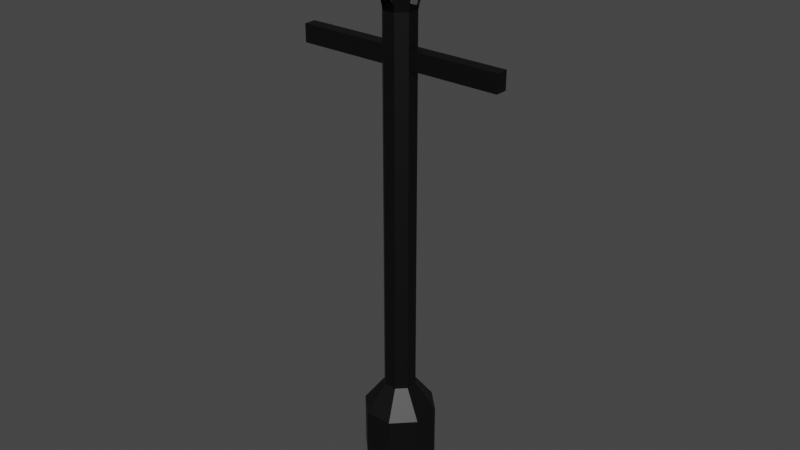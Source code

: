 # Source: Lampost.blend  (saved by Blender 3.4.6; exported with 4.5.12 LTS)
import bpy
from mathutils import Matrix  # noqa: F401  (used for matrix-valued properties, if any)

bpy.ops.wm.read_factory_settings(use_empty=True)
scene = bpy.context.scene
scene.name = 'Scene'

# ---- collections
col_collection = bpy.data.collections.new('Collection'); scene.collection.children.link(col_collection)

# ---- materials (node trees are filled in below, after node groups)
mat_black = bpy.data.materials.new('Black')
mat_black.use_transparent_shadow = False
mat_glass = bpy.data.materials.new('Glass')
mat_glass.use_raytrace_refraction = True
mat_glass.use_screen_refraction = True
mat_glass.thickness_mode = 'SLAB'

# ---- material node trees
mat_black.use_nodes = True; mat_black.node_tree.nodes.clear()
_N = mat_black.node_tree.nodes; _L = mat_black.node_tree.links
n0 = _N.new('ShaderNodeBsdfPrincipled'); n0.name = 'Principled BSDF'; n0.location = (10, 300)
n0.distribution = 'GGX'
n0.subsurface_method = 'RANDOM_WALK_SKIN'
n0.inputs[0].default_value = (0.0, 0.0, 0.0, 1.0)
n0.inputs[3].default_value = 1.45
n0.inputs[27].default_value = (0.0, 0.0, 0.0, 1.0)
n0.inputs[28].default_value = 1.0
n1 = _N.new('ShaderNodeOutputMaterial'); n1.name = 'Material Output'; n1.location = (300, 300)
_L.new(n0.outputs[0], n1.inputs[0])
n1.is_active_output = True
mat_glass.use_nodes = True; mat_glass.node_tree.nodes.clear()
_N = mat_glass.node_tree.nodes; _L = mat_glass.node_tree.links
n0 = _N.new('ShaderNodeBsdfPrincipled'); n0.name = 'Principled BSDF'; n0.location = (10, 300)
n0.distribution = 'GGX'
n0.subsurface_method = 'RANDOM_WALK_SKIN'
n0.inputs[2].default_value = 0.0
n0.inputs[3].default_value = 1.45
n0.inputs[18].default_value = 1.0
n0.inputs[27].default_value = (0.0, 0.0, 0.0, 1.0)
n0.inputs[28].default_value = 1.0
n1 = _N.new('ShaderNodeOutputMaterial'); n1.name = 'Material Output'; n1.location = (558, 222)
n2 = _N.new('ShaderNodeMixShader'); n2.name = 'Mix Shader'; n2.location = (337, 362)
n3 = _N.new('ShaderNodeBsdfTransparent'); n3.name = 'Transparent BSDF'; n3.location = (51, 414)
n4 = _N.new('ShaderNodeFresnel'); n4.name = 'Fresnel'; n4.location = (36, 600)
n4.inputs[0].default_value = 1.45
n5 = _N.new('ShaderNodeValue'); n5.name = 'Value'; n5.location = (558, 62)
n5.outputs[0].default_value = 0.0
_L.new(n0.outputs[0], n2.inputs[2])
_L.new(n2.outputs[0], n1.inputs[0])
_L.new(n3.outputs[0], n2.inputs[1])
_L.new(n4.outputs[0], n2.inputs[0])
_L.new(n5.outputs[0], n1.inputs[3])
n1.is_active_output = True

# ---- world
world_world = bpy.data.worlds.new('World'); scene.world = world_world
world_world.use_nodes = True; world_world.node_tree.nodes.clear()
_N = world_world.node_tree.nodes; _L = world_world.node_tree.links
n0 = _N.new('ShaderNodeOutputWorld'); n0.name = 'World Output'; n0.location = (300, 300)
n1 = _N.new('ShaderNodeBackground'); n1.name = 'Background'; n1.location = (10, 300)
n1.inputs[0].default_value = (0.05088, 0.05088, 0.05088, 1.0)
_L.new(n1.outputs[0], n0.inputs[0])
n0.is_active_output = True
world_world.color = (0.05088, 0.05088, 0.05088)
world_world.use_sun_shadow = False
world_world.sun_shadow_jitter_overblur = 0.0

# ---- meshes
me_cylinder = bpy.data.meshes.new('Cylinder')
me_cylinder.from_pydata([(-0.3827, 0.9239, -1.0), (-0.221, 0.5335, -0.607), (0.3827, 0.9239, -1.0), (0.221, 0.5335, -0.607), (0.9239, 0.3827, -1.0), (0.5335, 0.221, -0.607), (0.9239, -0.3827, -1.0), (0.5335, -0.221, -0.607), (0.3827, -0.9239, -1.0), (0.221, -0.5335, -0.607), (-0.3827, -0.9239, -1.0), (-0.221, -0.5335, -0.607), (-0.9239, -0.3827, -1.0), (-0.5335, -0.221, -0.607), (-0.9239, 0.3827, -1.0), (-0.5335, 0.221, -0.607), (0.3827, 0.9239, 0.161), (-0.3827, 0.9239, 0.161), (0.9239, 0.3827, 0.161), (0.9239, -0.3827, 0.161), (0.3827, -0.9239, 0.161), (-0.3827, -0.9239, 0.161), (-0.9239, -0.3827, 0.161), (-0.9239, 0.3827, 0.161), (0.3827, 0.9239, 1.606), (-0.3827, 0.9239, 1.606), (0.9239, 0.3827, 1.606), (0.9239, -0.3827, 1.606), (0.3827, -0.9239, 1.606), (-0.3827, -0.9239, 1.606), (-0.9239, -0.3827, 1.606), (-0.9239, 0.3827, 1.606), (0.1681, 0.4059, 2.353), (-0.1681, 0.4059, 2.353), (0.4059, 0.1681, 2.353), (0.4059, -0.1681, 2.353), (0.1681, -0.4059, 2.353), (-0.1681, -0.4059, 2.353), (-0.4059, -0.1681, 2.353), (-0.4059, 0.1681, 2.353), (0.1681, 0.4059, 11.3), (-0.1681, 0.4059, 11.3), (0.4059, 0.1681, 11.3), (0.4059, -0.1681, 11.3), (0.1681, -0.4059, 11.3), (-0.1681, -0.4059, 11.3), (-0.4059, -0.1681, 11.3), (-0.4059, 0.1681, 11.3), (0.1681, 0.4059, 11.79), (-0.1681, 0.4059, 11.79), (0.4059, 0.1681, 11.79), (0.4059, -0.1681, 11.79), (0.1681, -0.4059, 11.79), (-0.1681, -0.4059, 11.79), (-0.4059, -0.1681, 11.79), (-0.4059, 0.1681, 11.79), (-0.4059, 0.1681, 11.3), (-0.4059, -0.1681, 11.3), (-0.4059, 0.1681, 11.79), (-0.4059, -0.1681, 11.79), (-2.906, 0.1681, 11.3), (-2.906, -0.1681, 11.3), (-2.906, 0.1681, 11.79), (-2.906, -0.1681, 11.79), (2.906, -0.1681, 11.3), (2.906, 0.1681, 11.3), (2.906, -0.1681, 11.79), (2.906, 0.1681, 11.79), (0.1681, 0.4059, 12.68), (-0.1681, 0.4059, 12.68), (0.4059, 0.1681, 12.68), (0.4059, -0.1681, 12.68), (0.1681, -0.4059, 12.68), (-0.1681, -0.4059, 12.68), (-0.4059, -0.1681, 12.68), (-0.4059, 0.1681, 12.68), (0.3304, 0.7977, 14.47), (-0.3304, 0.7977, 14.47), (0.7977, 0.3304, 14.47), (0.7977, -0.3304, 14.47), (0.3304, -0.7977, 14.47), (-0.3304, -0.7977, 14.47), (-0.7977, -0.3304, 14.47), (-0.7977, 0.3304, 14.47), (0.08254, 0.1992, 15.15), (-0.08253, 0.1992, 15.15), (0.1993, 0.08253, 15.15), (0.1993, -0.08253, 15.15), (0.08254, -0.1992, 15.15), (-0.08253, -0.1992, 15.15), (-0.1992, -0.08253, 15.15), (-0.1992, 0.08253, 15.15)], [], [(0, 1, 3, 2), (2, 3, 5, 4), (4, 5, 7, 6), (6, 7, 9, 8), (8, 9, 11, 10), (10, 11, 13, 12), (5, 3, 16, 18), (12, 13, 15, 14), (14, 15, 1, 0), (0, 2, 4, 6, 8, 10, 12, 14), (20, 19, 27, 28), (11, 9, 20, 21), (1, 15, 23, 17), (3, 1, 17, 16), (7, 5, 18, 19), (13, 11, 21, 22), (9, 7, 19, 20), (15, 13, 22, 23), (25, 31, 39, 33), (18, 16, 24, 26), (23, 22, 30, 31), (21, 20, 28, 29), (19, 18, 26, 27), (16, 17, 25, 24), (17, 23, 31, 25), (22, 21, 29, 30), (37, 36, 44, 45), (30, 29, 37, 38), (28, 27, 35, 36), (26, 24, 32, 34), (31, 30, 38, 39), (29, 28, 36, 37), (27, 26, 34, 35), (24, 25, 33, 32), (47, 46, 57, 56), (35, 34, 42, 43), (32, 33, 41, 40), (33, 39, 47, 41), (38, 37, 45, 46), (36, 35, 43, 44), (34, 32, 40, 42), (39, 38, 46, 47), (49, 55, 75, 69), (45, 44, 52, 53), (42, 50, 67, 65), (40, 41, 49, 48), (41, 47, 55, 49), (46, 45, 53, 54), (44, 43, 51, 52), (42, 40, 48, 50), (58, 56, 60, 62), (46, 54, 59, 57), (54, 55, 58, 59), (55, 47, 56, 58), (60, 61, 63, 62), (59, 58, 62, 63), (57, 59, 63, 61), (56, 57, 61, 60), (64, 65, 67, 66), (43, 42, 65, 64), (50, 51, 66, 67), (51, 43, 64, 66), (54, 53, 73, 74), (52, 51, 71, 72), (50, 48, 68, 70), (55, 54, 74, 75), (53, 52, 72, 73), (51, 50, 70, 71), (48, 49, 69, 68), (82, 81, 89, 90), (69, 75, 83, 77), (74, 73, 81, 82), (72, 71, 79, 80), (70, 68, 76, 78), (70, 68, 69, 75, 74, 73, 72, 71), (84, 85, 91, 90, 89, 88, 87, 86), (80, 79, 87, 88), (78, 76, 84, 86), (83, 82, 90, 91), (81, 80, 88, 89), (79, 78, 86, 87), (76, 77, 85, 84), (77, 83, 91, 85), (81, 73, 72, 80), (79, 71, 70, 78), (76, 68, 69, 77), (83, 75, 74, 82)])
me_cylinder.polygons.foreach_set('material_index', [0, 0, 0, 0, 0, 0, 0, 0, 0, 0, 0, 0, 0, 0, 0, 0, 0, 0, 0, 0, 0, 0, 0, 0, 0, 0, 0, 0, 0, 0, 0, 0, 0, 0, 0, 0, 0, 0, 0, 0, 0, 0, 0, 0, 0, 0, 0, 0, 0, 0, 0, 0, 0, 0, 0, 0, 0, 0, 0, 0, 0, 0, 0, 0, 0, 0, 0, 0, 0, 0, 0, 0, 0, 0, 0, 0, 0, 0, 0, 0, 0, 0, 0, 1, 1, 1, 1])
_uv = me_cylinder.uv_layers.new(name='UVMap')
_uv.uv.foreach_set('vector', [1.0, 0.5, 1.0, 1.0, 0.875, 1.0, 0.875, 0.5, 0.875, 0.5, 0.875, 1.0, 0.75, 1.0, 0.75, 0.5, 0.75, 0.5, 0.75, 1.0, 0.625, 1.0, 0.625, 0.5, 0.625, 0.5, 0.625, 1.0, 0.5, 1.0, 0.5, 0.5, 0.5, 0.5, 0.5, 1.0, 0.375, 1.0, 0.375, 0.5, 0.375, 0.5, 0.375, 1.0, 0.25, 1.0, 0.25, 0.5, 0.75, 1.0, 0.875, 1.0, 0.875, 1.0, 0.75, 1.0, 0.25, 0.5, 0.25, 1.0, 0.125, 1.0, 0.125, 0.5, 0.125, 0.5, 0.125, 1.0, 0.0, 1.0, 0.0, 0.5, 0.75, 0.49, 0.9197, 0.4197, 0.99, 0.25, 0.9197, 0.08029, 0.75, 0.01, 0.5803, 0.08029, 0.51, 0.25, 0.5803, 0.4197, 0.5, 1.0, 0.625, 1.0, 0.625, 1.0, 0.5, 1.0, 0.375, 1.0, 0.5, 1.0, 0.5, 1.0, 0.375, 1.0, 0.0, 1.0, 0.125, 1.0, 0.125, 1.0, 0.0, 1.0, 0.875, 1.0, 1.0, 1.0, 1.0, 1.0, 0.875, 1.0, 0.625, 1.0, 0.75, 1.0, 0.75, 1.0, 0.625, 1.0, 0.25, 1.0, 0.375, 1.0, 0.375, 1.0, 0.25, 1.0, 0.5, 1.0, 0.625, 1.0, 0.625, 1.0, 0.5, 1.0, 0.125, 1.0, 0.25, 1.0, 0.25, 1.0, 0.125, 1.0, 0.0, 1.0, 0.125, 1.0, 0.125, 1.0, 0.0, 1.0, 0.75, 1.0, 0.875, 1.0, 0.875, 1.0, 0.75, 1.0, 0.125, 1.0, 0.25, 1.0, 0.25, 1.0, 0.125, 1.0, 0.375, 1.0, 0.5, 1.0, 0.5, 1.0, 0.375, 1.0, 0.625, 1.0, 0.75, 1.0, 0.75, 1.0, 0.625, 1.0, 0.875, 1.0, 1.0, 1.0, 1.0, 1.0, 0.875, 1.0, 0.0, 1.0, 0.125, 1.0, 0.125, 1.0, 0.0, 1.0, 0.25, 1.0, 0.375, 1.0, 0.375, 1.0, 0.25, 1.0, 0.375, 1.0, 0.5, 1.0, 0.5, 1.0, 0.375, 1.0, 0.25, 1.0, 0.375, 1.0, 0.375, 1.0, 0.25, 1.0, 0.5, 1.0, 0.625, 1.0, 0.625, 1.0, 0.5, 1.0, 0.75, 1.0, 0.875, 1.0, 0.875, 1.0, 0.75, 1.0, 0.125, 1.0, 0.25, 1.0, 0.25, 1.0, 0.125, 1.0, 0.375, 1.0, 0.5, 1.0, 0.5, 1.0, 0.375, 1.0, 0.625, 1.0, 0.75, 1.0, 0.75, 1.0, 0.625, 1.0, 0.875, 1.0, 1.0, 1.0, 1.0, 1.0, 0.875, 1.0, 0.125, 1.0, 0.25, 1.0, 0.25, 1.0, 0.125, 1.0, 0.625, 1.0, 0.75, 1.0, 0.75, 1.0, 0.625, 1.0, 0.875, 1.0, 1.0, 1.0, 1.0, 1.0, 0.875, 1.0, 0.0, 1.0, 0.125, 1.0, 0.125, 1.0, 0.0, 1.0, 0.25, 1.0, 0.375, 1.0, 0.375, 1.0, 0.25, 1.0, 0.5, 1.0, 0.625, 1.0, 0.625, 1.0, 0.5, 1.0, 0.75, 1.0, 0.875, 1.0, 0.875, 1.0, 0.75, 1.0, 0.125, 1.0, 0.25, 1.0, 0.25, 1.0, 0.125, 1.0, 0.0, 1.0, 0.125, 1.0, 0.125, 1.0, 0.0, 1.0, 0.375, 1.0, 0.5, 1.0, 0.5, 1.0, 0.375, 1.0, 0.75, 1.0, 0.75, 1.0, 0.75, 1.0, 0.75, 1.0, 0.875, 1.0, 1.0, 1.0, 1.0, 1.0, 0.875, 1.0, 0.0, 1.0, 0.125, 1.0, 0.125, 1.0, 0.0, 1.0, 0.25, 1.0, 0.375, 1.0, 0.375, 1.0, 0.25, 1.0, 0.5, 1.0, 0.625, 1.0, 0.625, 1.0, 0.5, 1.0, 0.75, 1.0, 0.875, 1.0, 0.875, 1.0, 0.75, 1.0, 0.125, 1.0, 0.125, 1.0, 0.125, 1.0, 0.125, 1.0, 0.25, 1.0, 0.25, 1.0, 0.25, 1.0, 0.25, 1.0, 0.01, 0.25, 0.08029, 0.4197, 0.08029, 0.4197, 0.01, 0.25, 0.125, 1.0, 0.125, 1.0, 0.125, 1.0, 0.125, 1.0, 0.125, 1.0, 0.25, 1.0, 0.25, 1.0, 0.125, 1.0, 0.01, 0.25, 0.08029, 0.4197, 0.08029, 0.4197, 0.01, 0.25, 0.25, 1.0, 0.25, 1.0, 0.25, 1.0, 0.25, 1.0, 0.125, 1.0, 0.25, 1.0, 0.25, 1.0, 0.125, 1.0, 0.625, 1.0, 0.75, 1.0, 0.75, 1.0, 0.625, 1.0, 0.625, 1.0, 0.75, 1.0, 0.75, 1.0, 0.625, 1.0, 0.49, 0.25, 0.4197, 0.08029, 0.4197, 0.08029, 0.49, 0.25, 0.625, 1.0, 0.625, 1.0, 0.625, 1.0, 0.625, 1.0, 0.25, 1.0, 0.375, 1.0, 0.375, 1.0, 0.25, 1.0, 0.5, 1.0, 0.625, 1.0, 0.625, 1.0, 0.5, 1.0, 0.75, 1.0, 0.875, 1.0, 0.875, 1.0, 0.75, 1.0, 0.08029, 0.4197, 0.01, 0.25, 0.01, 0.25, 0.08029, 0.4197, 0.375, 1.0, 0.5, 1.0, 0.5, 1.0, 0.375, 1.0, 0.4197, 0.08029, 0.49, 0.25, 0.49, 0.25, 0.4197, 0.08029, 0.875, 1.0, 1.0, 1.0, 1.0, 1.0, 0.875, 1.0, 0.25, 1.0, 0.375, 1.0, 0.375, 1.0, 0.25, 1.0, 0.0, 1.0, 0.125, 1.0, 0.125, 1.0, 0.0, 1.0, 0.25, 1.0, 0.375, 1.0, 0.375, 1.0, 0.25, 1.0, 0.5, 1.0, 0.625, 1.0, 0.625, 1.0, 0.5, 1.0, 0.75, 1.0, 0.875, 1.0, 0.875, 1.0, 0.75, 1.0, 0.0, 0.0, 0.0, 0.0, 0.0, 0.0, 0.0, 0.0, 0.0, 0.0, 0.0, 0.0, 0.0, 0.0, 0.0, 0.0, 0.4197, 0.4197, 0.25, 0.49, 0.08029, 0.4197, 0.01, 0.25, 0.08029, 0.08029, 0.25, 0.01, 0.4197, 0.08029, 0.49, 0.25, 0.5, 1.0, 0.625, 1.0, 0.625, 1.0, 0.5, 1.0, 0.75, 1.0, 0.875, 1.0, 0.875, 1.0, 0.75, 1.0, 0.0, 0.0, 0.0, 0.0, 0.0, 0.0, 0.0, 0.0, 0.0, 0.0, 0.0, 0.0, 0.0, 0.0, 0.0, 0.0, 0.0, 0.0, 0.0, 0.0, 0.0, 0.0, 0.0, 0.0, 0.0, 0.0, 0.0, 0.0, 0.0, 0.0, 0.0, 0.0, 0.0, 1.0, 0.125, 1.0, 0.125, 1.0, 0.0, 1.0, 0.0, 0.0, 0.0, 0.0, 0.0, 0.0, 0.0, 0.0, 0.0, 0.0, 0.0, 0.0, 0.0, 0.0, 0.0, 0.0, 0.0, 0.0, 0.0, 0.0, 0.0, 0.0, 0.0, 0.0, 0.0, 0.0, 0.0, 0.0, 0.0, 0.0, 0.0, 0.0])
me_cylinder.materials.append(mat_black)
me_cylinder.materials.append(mat_glass)
me_cylinder.update()

# ---- objects
ob_cylinder = bpy.data.objects.new('Cylinder', me_cylinder)

# ---- transforms, parenting, visibility, modifiers, constraints
ob_cylinder.location = (0.0, 0.0, 0.2)
ob_cylinder.scale = (0.2, 0.2, 0.2)

# ---- collection membership
col_collection.objects.link(ob_cylinder)

# ---- scene / render settings (as saved in the file)
scene.frame_start = 1; scene.frame_end = 250; scene.frame_set(3)
scene.render.engine = 'BLENDER_EEVEE_NEXT'
scene.cycles.sampling_pattern = 'TABULATED_SOBOL'
scene.cycles.use_light_tree = False
scene.eevee.use_raytracing = True
scene.view_settings.view_transform = 'Filmic'
bpy.context.view_layer.update()

# ---- added for rendering (the .blend has no active camera and no usable light): camera, sun
cam_auto = bpy.data.cameras.new('AutoCamera')
cam_auto.lens = 50.0
cam_auto.sensor_width = 36.0
cam_auto.clip_end = 1000.0
ob_auto_camera = bpy.data.objects.new('AutoCamera', cam_auto)
scene.collection.objects.link(ob_auto_camera)
ob_auto_camera.location = (3.19517, -3.8342, 4.17155)
ob_auto_camera.rotation_euler = (1.09748, -7.21219e-08, 0.694738)
scene.camera = ob_auto_camera
light_auto_sun = bpy.data.lights.new('AutoSun', 'SUN')
light_auto_sun.energy = 3.0
light_auto_sun.angle = 0.0523599
ob_auto_sun = bpy.data.objects.new('AutoSun', light_auto_sun)
scene.collection.objects.link(ob_auto_sun)
ob_auto_sun.rotation_euler = (0.872665, 0.174533, 0.523599)
bpy.context.view_layer.update()

